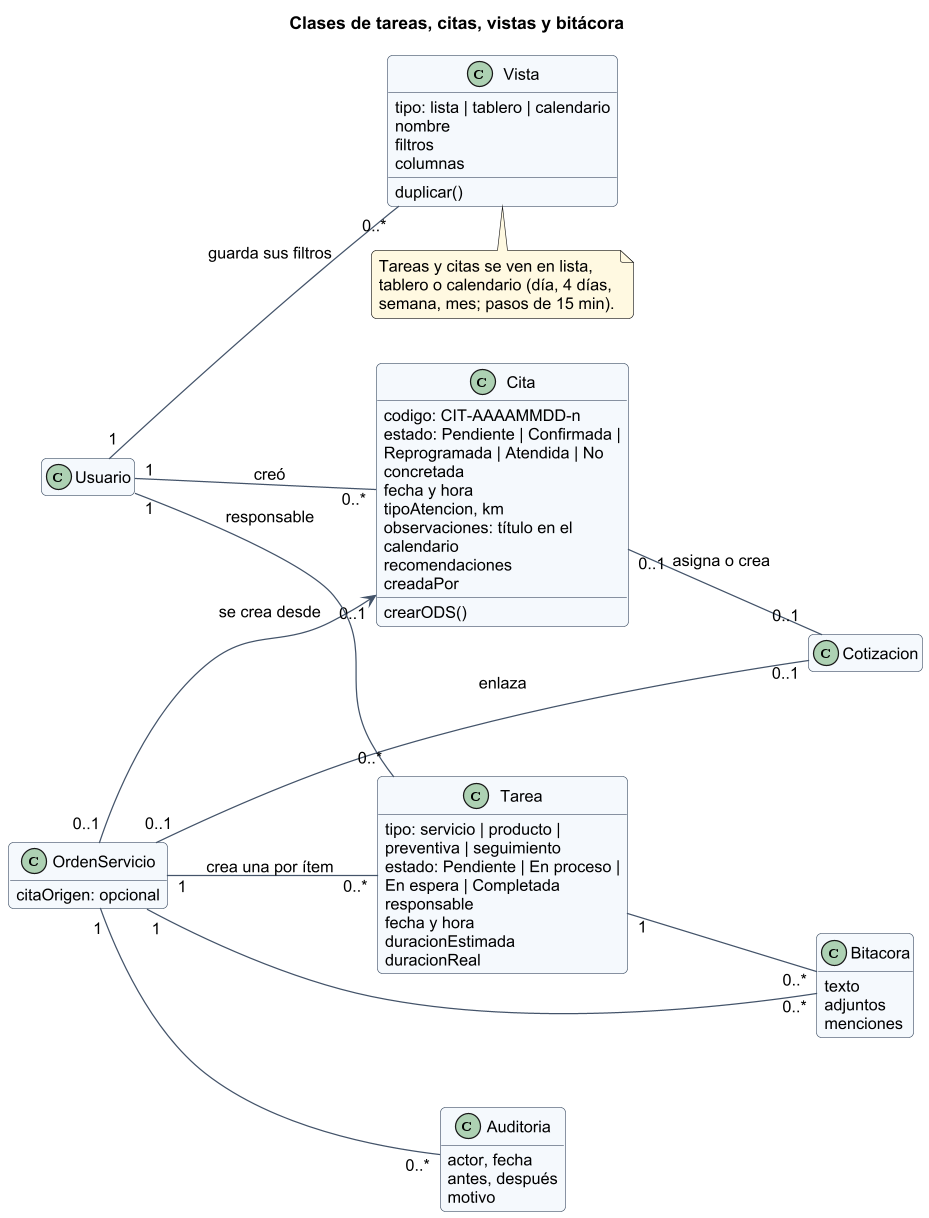

The diagram above was rendered by PlantUML. Its source (embedded in the PNG):
@startuml
!include _estilo.iuml
hide empty members
skinparam classAttributeIconSize 0
title Clases de tareas, citas, vistas y bitácora
left to right direction
class Tarea {
  tipo: servicio | producto | preventiva | seguimiento
  estado: Pendiente | En proceso | En espera | Completada
  responsable
  fecha y hora
  duracionEstimada
  duracionReal
}
class Cita {
  codigo: CIT-AAAAMMDD-n
  estado: Pendiente | Confirmada | Reprogramada | Atendida | No concretada
  fecha y hora
  tipoAtencion, km
  observaciones: título en el calendario
  recomendaciones
  creadaPor
  crearODS()
}
class Vista {
  tipo: lista | tablero | calendario
  nombre
  filtros
  columnas
  duplicar()
}
class Cotizacion
class OrdenServicio {
  citaOrigen: opcional
}
class Bitacora {
  texto
  adjuntos
  menciones
}
class Auditoria {
  actor, fecha
  antes, después
  motivo
}
class Usuario
OrdenServicio "1" -- "0..*" Tarea : crea una por ítem
Cita "0..1" -- "0..1" Cotizacion : asigna o crea
OrdenServicio "0..1" --> "0..1" Cita : se crea desde
OrdenServicio "0..1" -- "0..1" Cotizacion : enlaza
Usuario "1" -- "0..*" Vista : guarda sus filtros
Usuario "1" -- "0..*" Tarea : responsable
Usuario "1" -- "0..*" Cita : creó
Tarea "1" -- "0..*" Bitacora
OrdenServicio "1" -- "0..*" Bitacora
OrdenServicio "1" -- "0..*" Auditoria
note bottom of Vista : Tareas y citas se ven en lista,\ntablero o calendario (día, 4 días,\nsemana, mes; pasos de 15 min).
@enduml